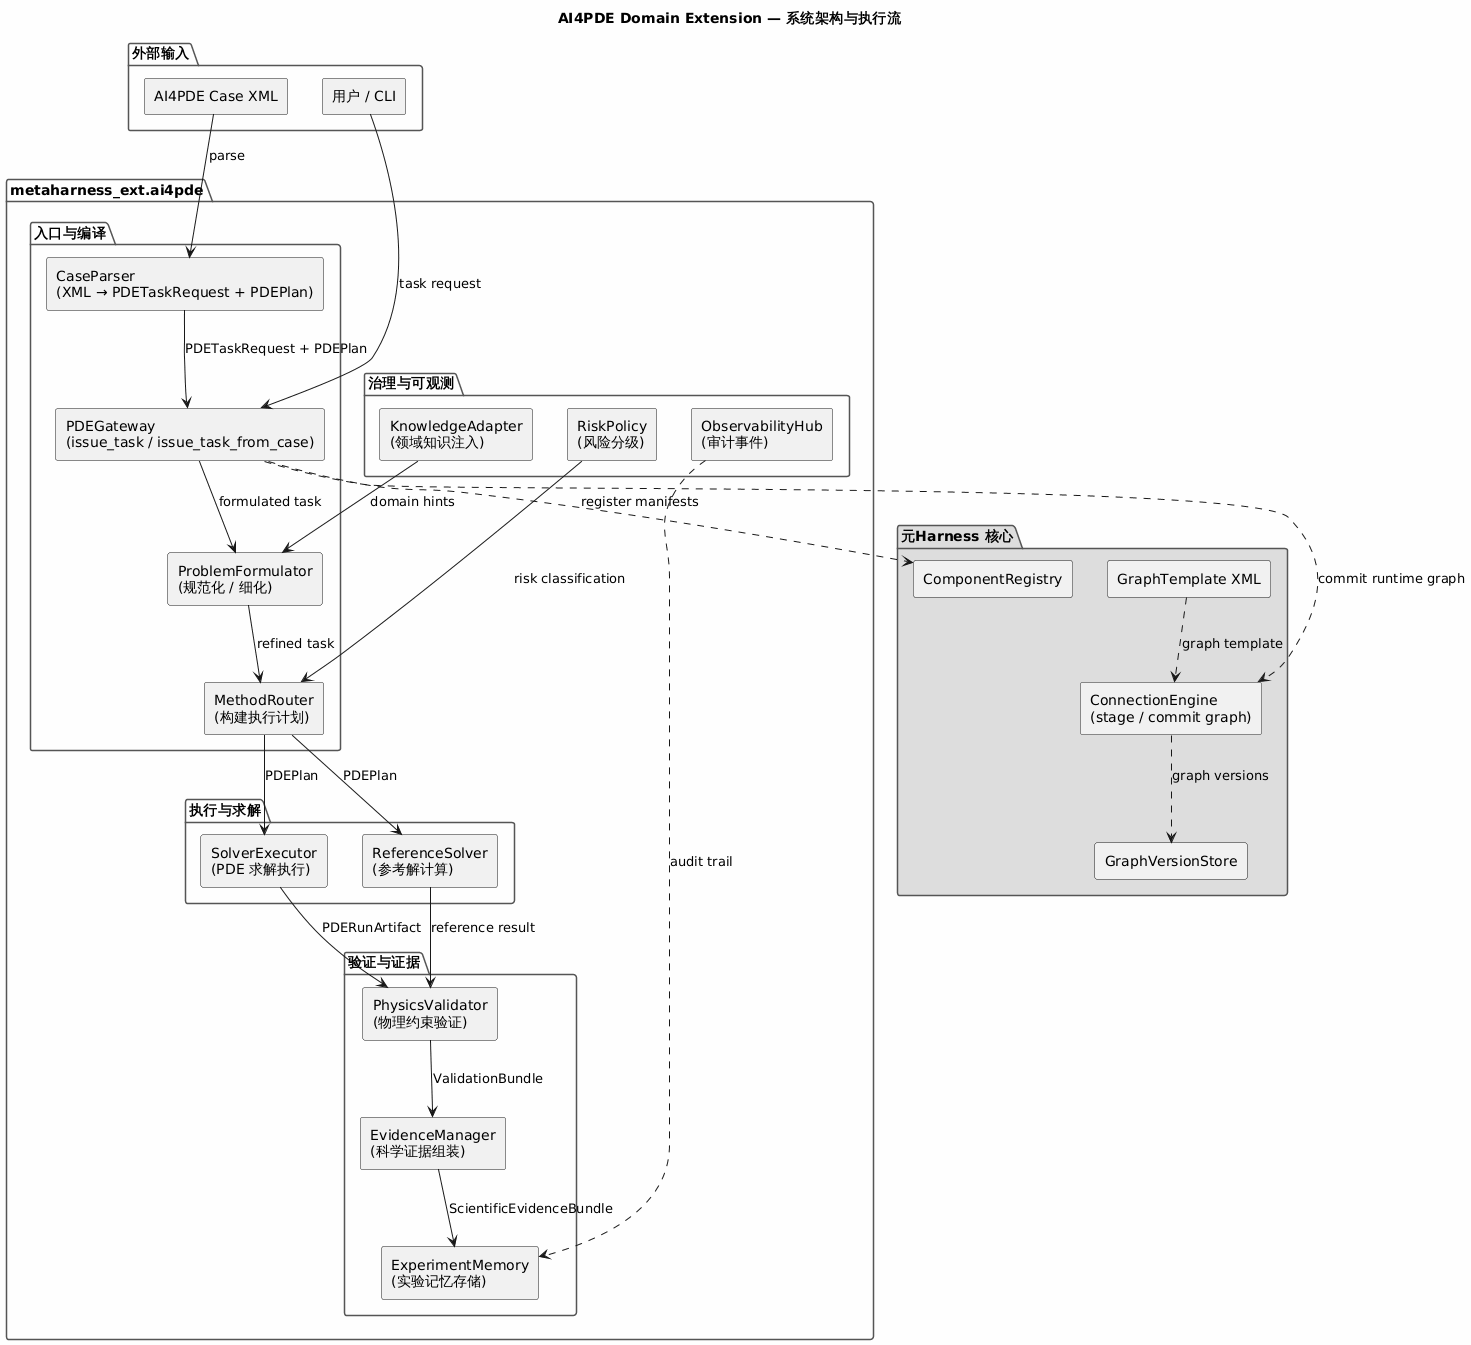

The diagram above was rendered by PlantUML. Its source (embedded in the PNG):
@startuml
!define RECTANGLE class

skinparam backgroundColor #FEFEFE
skinparam componentStyle rectangle
skinparam PackageBorderColor #555555
skinparam PackageFontSize 14

title AI4PDE Domain Extension — 系统架构与执行流

package "外部输入" {
    [AI4PDE Case XML] as CaseXML
    [用户 / CLI] as CLI
}

package "metaharness_ext.ai4pde" {
    package "入口与编译" {
        [PDEGateway\n(issue_task / issue_task_from_case)] as Gateway
        [CaseParser\n(XML → PDETaskRequest + PDEPlan)] as Parser
        [ProblemFormulator\n(规范化 / 细化)] as Formulator
        [MethodRouter\n(构建执行计划)] as Router
    }

    package "执行与求解" {
        [SolverExecutor\n(PDE 求解执行)] as Executor
        [ReferenceSolver\n(参考解计算)] as RefSolver
    }

    package "验证与证据" {
        [PhysicsValidator\n(物理约束验证)] as Validator
        [EvidenceManager\n(科学证据组装)] as Evidence
        [ExperimentMemory\n(实验记忆存储)] as Memory
    }

    package "治理与可观测" {
        [RiskPolicy\n(风险分级)] as Risk
        [ObservabilityHub\n(审计事件)] as Observability
        [KnowledgeAdapter\n(领域知识注入)] as Knowledge
    }
}

package "元Harness 核心" #DDDDDD {
    [ComponentRegistry] as Registry
    [ConnectionEngine\n(stage / commit graph)] as Engine
    [GraphVersionStore] as Store
    [GraphTemplate XML] as GraphXML
}

CLI --> Gateway : task request
CaseXML --> Parser : parse
Parser --> Gateway : PDETaskRequest + PDEPlan
Gateway --> Formulator : formulated task
Formulator --> Router : refined task
Router --> Executor : PDEPlan
Executor --> Validator : PDERunArtifact
Router --> RefSolver : PDEPlan
RefSolver --> Validator : reference result
Validator --> Evidence : ValidationBundle
Evidence --> Memory : ScientificEvidenceBundle

Knowledge --> Formulator : domain hints
Risk --> Router : risk classification
Observability ..> Memory : audit trail

Gateway ..> Registry : register manifests
Gateway ..> Engine : commit runtime graph
Engine ..> Store : graph versions
GraphXML ..> Engine : graph template

@enduml